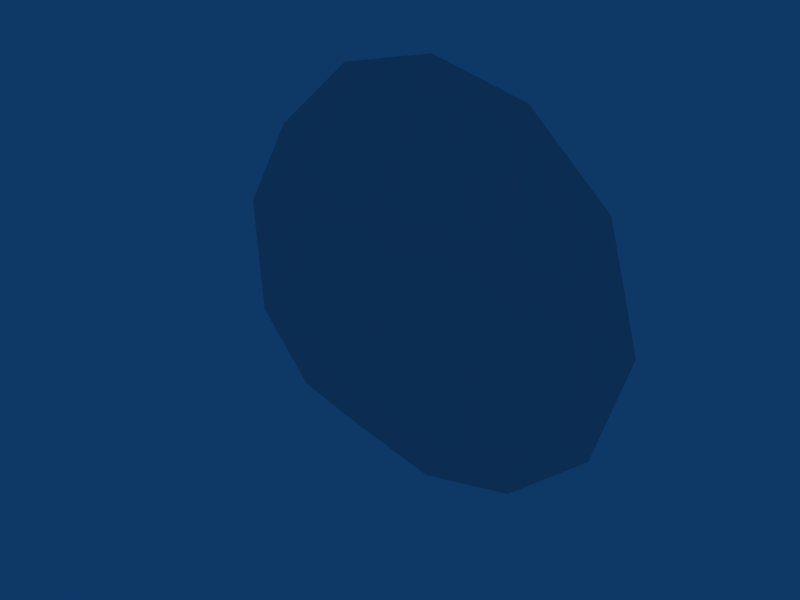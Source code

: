 # Source: Ball.blend  (saved by Blender 2.49.0; exported with 4.5.12 LTS)
import bpy
from mathutils import Matrix  # noqa: F401  (used for matrix-valued properties, if any)

bpy.ops.wm.read_factory_settings(use_empty=True)
scene = bpy.context.scene
scene.name = 'Scene'

# ---- collections
col_collection_1 = bpy.data.collections.new('Collection 1'); scene.collection.children.link(col_collection_1)

# ---- materials (node trees are filled in below, after node groups)
mat_material = bpy.data.materials.new('Material')
mat_material.alpha_threshold = 0.0
mat_material.roughness = 0.5
mat_material.line_color = (0.0, 0.0, 0.0, 1.0)

# ---- material node trees

# ---- world
world_world = bpy.data.worlds.new('World'); scene.world = world_world
world_world.color = (0.05656, 0.2208, 0.4)
world_world.use_sun_shadow = False
world_world.sun_shadow_jitter_overblur = 0.0
world_world.cycles.sampling_method = 'MANUAL'
world_world.cycles.sample_map_resolution = 256

# ---- meshes
me_cube = bpy.data.meshes.new('Cube')
me_cube.from_pydata([(0.8779, 0.01513, 0.5667), (0.4794, 0.01507, 0.9284), (-5.57e-08, 0.01506, 1.045), (-0.4794, 0.01507, 0.9284), (-0.8779, 0.01513, 0.5667), (-0.9049, -0.186, 0.2335), (-0.5224, -0.3333, 0.4044), (-6.228e-08, -0.3872, 0.4669), (0.5224, -0.3333, 0.4044), (0.9049, -0.186, 0.2335), (1.045, 0.01522, 5.774e-08), (0.8779, -0.1799, -0.3402), (0.4794, -0.3044, -0.5574), (0.0, -0.3445, -0.6273), (-0.4794, -0.3044, -0.5574), (-0.8779, -0.1799, -0.3402), (-1.045, 0.01522, -1.844e-07), (-0.8779, 0.01531, -0.5667), (-0.4794, 0.01536, -0.9284), (5.57e-08, 0.01538, -1.045), (0.4794, 0.01536, -0.9284), (0.8779, 0.01531, -0.5667)], [], [(16, 5, 4), (4, 5, 6, 3), (3, 6, 7, 2), (2, 7, 8, 1), (9, 0, 1, 8), (0, 9, 10), (9, 11, 10), (8, 12, 11, 9), (7, 13, 12, 8), (6, 14, 13, 7), (5, 15, 14, 6), (16, 15, 5), (16, 17, 15), (15, 17, 18, 14), (14, 18, 19, 13), (13, 19, 20, 12), (12, 20, 21, 11), (11, 21, 10)])
_uv = me_cube.uv_layers.new(name='UVTex')
_uv.uv.foreach_set('vector', [0.8057, 0.7164, 0.8161, 0.7164, 0.8113, 0.7539, 0.8113, 0.7539, 0.8161, 0.7164, 0.8266, 0.7164, 0.8199, 0.7845, 0.8199, 0.7845, 0.8266, 0.7164, 0.837, 0.7164, 0.837, 0.7984, 0.837, 0.7984, 0.837, 0.7164, 0.8475, 0.7164, 0.8541, 0.7845, 0.8579, 0.7164, 0.8627, 0.7539, 0.8541, 0.7845, 0.8475, 0.7164, 0.8627, 0.7539, 0.8579, 0.7164, 0.8683, 0.7164, 0.8579, 0.7164, 0.8627, 0.6788, 0.8683, 0.7164, 0.8475, 0.7164, 0.8541, 0.6483, 0.8627, 0.6788, 0.8579, 0.7164, 0.837, 0.7164, 0.837, 0.6343, 0.8541, 0.6483, 0.8475, 0.7164, 0.8266, 0.7164, 0.8199, 0.6483, 0.837, 0.6343, 0.837, 0.7164, 0.8161, 0.7164, 0.8113, 0.6788, 0.8199, 0.6483, 0.8266, 0.7164, 0.8057, 0.7164, 0.8113, 0.6788, 0.8161, 0.7164, 0.8057, 0.7164, 0.8001, 0.6788, 0.8113, 0.6788, 0.8113, 0.6788, 0.8001, 0.6788, 0.7915, 0.6483, 0.8199, 0.6483, 0.8199, 0.6483, 0.7915, 0.6483, 0.7744, 0.6343, 0.837, 0.6343, 0.837, 0.6343, 0.8997, 0.6343, 0.8826, 0.6483, 0.8541, 0.6483, 0.8541, 0.6483, 0.8826, 0.6483, 0.8739, 0.6788, 0.8627, 0.6788, 0.8627, 0.6788, 0.8739, 0.6788, 0.8683, 0.7164])
me_cube.materials.append(mat_material)
me_cube.use_remesh_preserve_volume = False
me_cube.use_remesh_preserve_attributes = False
me_cube.use_mirror_vertex_groups = False
me_cube.update()

# ---- objects
ob_ball = bpy.data.objects.new('Ball', me_cube)

# ---- transforms, parenting, visibility, modifiers, constraints
ob_ball.location = (0.0, 0.0, 0.0)
ob_ball.lock_rotations_4d = False
ob_ball.empty_display_type = 'ARROWS'
ob_ball.color = (0.0, 0.0, 0.0, 1.0)
ob_ball.lineart.crease_threshold = 0.0

# ---- collection membership
col_collection_1.objects.link(ob_ball)

# ---- scene / render settings (as saved in the file)
scene.frame_start = 1; scene.frame_end = 250; scene.frame_set(1)
scene.render.engine = 'BLENDER_EEVEE_NEXT'
scene.render.image_settings.file_format = 'JPEG'
scene.render.image_settings.color_mode = 'RGB'
scene.render.image_settings.compression = 90
scene.render.resolution_x = 800
scene.render.resolution_y = 600
scene.render.pixel_aspect_x = 100.0
scene.render.pixel_aspect_y = 100.0
scene.render.fps = 25
scene.render.dither_intensity = 0.0
scene.render.use_compositing = False
scene.render.use_sequencer = False
scene.render.bake_margin = 2
scene.render.bake_bias = 0.0
scene.render.use_stamp_time = False
scene.render.use_stamp_date = False
scene.render.use_stamp_frame = False
scene.render.use_stamp_camera = False
scene.render.use_stamp_scene = False
scene.render.use_stamp_filename = False
scene.render.use_stamp_render_time = False
scene.render.stamp_font_size = 0
scene.cycles.use_denoising = False
scene.cycles.samples = 10
scene.cycles.sampling_pattern = 'TABULATED_SOBOL'
scene.cycles.light_sampling_threshold = 0.0
scene.cycles.use_adaptive_sampling = False
scene.cycles.use_light_tree = False
scene.cycles.blur_glossy = 0.0
scene.cycles.volume_bounces = 1
scene.cycles.pixel_filter_type = 'GAUSSIAN'
scene.cycles.sample_clamp_indirect = 0.0
scene.view_settings.view_transform = 'Raw'
bpy.context.view_layer.update()

# ---- added for rendering (the .blend has no active camera): camera
cam_auto = bpy.data.cameras.new('AutoCamera')
cam_auto.lens = 50.0
cam_auto.sensor_width = 36.0
cam_auto.clip_end = 1000.0
ob_auto_camera = bpy.data.objects.new('AutoCamera', cam_auto)
scene.collection.objects.link(ob_auto_camera)
ob_auto_camera.location = (2.75968, -3.49752, 2.20774)
ob_auto_camera.rotation_euler = (1.09748, -7.21219e-08, 0.694738)
scene.camera = ob_auto_camera
bpy.context.view_layer.update()
